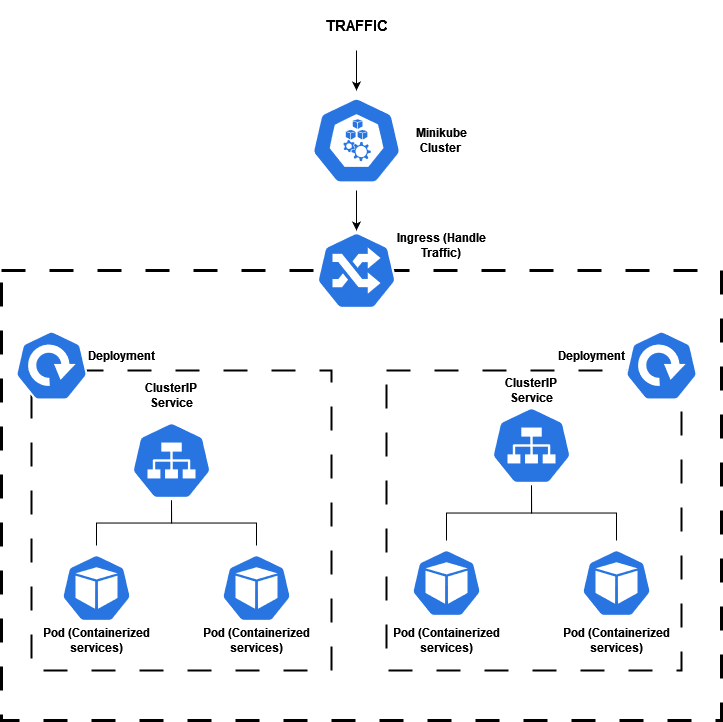

The diagram above was exported from draw.io. Its source (the exported page's mxGraphModel, read from the mxfile embedded in the PNG):
<mxGraphModel dx="2085" dy="1869" grid="1" gridSize="10" guides="1" tooltips="1" connect="1" arrows="1" fold="1" page="1" pageScale="1" pageWidth="850" pageHeight="1100" math="0" shadow="0">
  <root>
    <mxCell id="0" />
    <mxCell id="1" parent="0" />
    <mxCell id="TVeuIQGjSNV4nltDLBtp-46" value="" style="rounded=0;whiteSpace=wrap;html=1;fillColor=none;dashed=1;dashPattern=12 12;strokeWidth=2;" parent="1" vertex="1">
      <mxGeometry x="-20" y="280" width="300" height="300" as="geometry" />
    </mxCell>
    <mxCell id="TVeuIQGjSNV4nltDLBtp-50" value="" style="rounded=0;whiteSpace=wrap;html=1;fillColor=none;dashed=1;dashPattern=12 12;strokeWidth=2;" parent="1" vertex="1">
      <mxGeometry x="335" y="280" width="295" height="300" as="geometry" />
    </mxCell>
    <mxCell id="TVeuIQGjSNV4nltDLBtp-43" value="" style="rounded=0;whiteSpace=wrap;html=1;fillColor=none;strokeWidth=3;dashed=1;dashPattern=8 8;" parent="1" vertex="1">
      <mxGeometry x="-50" y="180" width="720" height="450" as="geometry" />
    </mxCell>
    <mxCell id="TVeuIQGjSNV4nltDLBtp-2" value="" style="sketch=0;html=1;dashed=0;whitespace=wrap;fillColor=#2875E2;strokeColor=#ffffff;points=[[0.005,0.63,0],[0.1,0.2,0],[0.9,0.2,0],[0.5,0,0],[0.995,0.63,0],[0.72,0.99,0],[0.5,1,0],[0.28,0.99,0]];verticalLabelPosition=bottom;align=center;verticalAlign=top;shape=mxgraph.kubernetes.icon;prIcon=ing" parent="1" vertex="1">
      <mxGeometry x="265" y="140" width="80" height="80" as="geometry" />
    </mxCell>
    <mxCell id="ygAjmpGIac8iSbJjsLrt-2" style="edgeStyle=orthogonalEdgeStyle;rounded=0;orthogonalLoop=1;jettySize=auto;html=1;exitX=0.5;exitY=1;exitDx=0;exitDy=0;exitPerimeter=0;entryX=0.5;entryY=0;entryDx=0;entryDy=0;entryPerimeter=0;" edge="1" parent="1" source="TVeuIQGjSNV4nltDLBtp-4" target="TVeuIQGjSNV4nltDLBtp-2">
      <mxGeometry relative="1" as="geometry" />
    </mxCell>
    <mxCell id="TVeuIQGjSNV4nltDLBtp-4" value="" style="sketch=0;html=1;dashed=0;whitespace=wrap;fillColor=#2875E2;strokeColor=#ffffff;points=[[0.005,0.63,0],[0.1,0.2,0],[0.9,0.2,0],[0.5,0,0],[0.995,0.63,0],[0.72,0.99,0],[0.5,1,0],[0.28,0.99,0]];verticalLabelPosition=bottom;align=center;verticalAlign=top;shape=mxgraph.kubernetes.icon;prIcon=node" parent="1" vertex="1">
      <mxGeometry x="260" width="90" height="100" as="geometry" />
    </mxCell>
    <mxCell id="TVeuIQGjSNV4nltDLBtp-30" style="edgeStyle=orthogonalEdgeStyle;rounded=0;orthogonalLoop=1;jettySize=auto;html=1;exitX=0.5;exitY=1;exitDx=0;exitDy=0;exitPerimeter=0;entryX=0.5;entryY=0;entryDx=0;entryDy=0;entryPerimeter=0;endArrow=none;endFill=0;" parent="1" source="TVeuIQGjSNV4nltDLBtp-6" target="TVeuIQGjSNV4nltDLBtp-10" edge="1">
      <mxGeometry relative="1" as="geometry" />
    </mxCell>
    <mxCell id="TVeuIQGjSNV4nltDLBtp-6" value="" style="sketch=0;html=1;dashed=0;whitespace=wrap;fillColor=#2875E2;strokeColor=#ffffff;points=[[0.005,0.63,0],[0.1,0.2,0],[0.9,0.2,0],[0.5,0,0],[0.995,0.63,0],[0.72,0.99,0],[0.5,1,0],[0.28,0.99,0]];verticalLabelPosition=bottom;align=center;verticalAlign=top;shape=mxgraph.kubernetes.icon;prIcon=svc" parent="1" vertex="1">
      <mxGeometry x="80" y="330" width="80" height="80" as="geometry" />
    </mxCell>
    <mxCell id="TVeuIQGjSNV4nltDLBtp-14" style="edgeStyle=orthogonalEdgeStyle;rounded=0;orthogonalLoop=1;jettySize=auto;html=1;exitX=0.5;exitY=0;exitDx=0;exitDy=0;exitPerimeter=0;entryX=0.5;entryY=1;entryDx=0;entryDy=0;entryPerimeter=0;endArrow=none;endFill=0;" parent="1" source="TVeuIQGjSNV4nltDLBtp-29" target="TVeuIQGjSNV4nltDLBtp-6" edge="1">
      <mxGeometry relative="1" as="geometry">
        <mxPoint x="37.5" y="465" as="sourcePoint" />
      </mxGeometry>
    </mxCell>
    <mxCell id="TVeuIQGjSNV4nltDLBtp-10" value="" style="sketch=0;html=1;dashed=0;whitespace=wrap;fillColor=#2875E2;strokeColor=#ffffff;points=[[0.005,0.63,0],[0.1,0.2,0],[0.9,0.2,0],[0.5,0,0],[0.995,0.63,0],[0.72,0.99,0],[0.5,1,0],[0.28,0.99,0]];verticalLabelPosition=bottom;align=center;verticalAlign=top;shape=mxgraph.kubernetes.icon;prIcon=pod" parent="1" vertex="1">
      <mxGeometry x="170" y="455" width="70" height="85" as="geometry" />
    </mxCell>
    <mxCell id="TVeuIQGjSNV4nltDLBtp-11" value="" style="sketch=0;html=1;dashed=0;whitespace=wrap;fillColor=#2875E2;strokeColor=#ffffff;points=[[0.005,0.63,0],[0.1,0.2,0],[0.9,0.2,0],[0.5,0,0],[0.995,0.63,0],[0.72,0.99,0],[0.5,1,0],[0.28,0.99,0]];verticalLabelPosition=bottom;align=center;verticalAlign=top;shape=mxgraph.kubernetes.icon;prIcon=deploy" parent="1" vertex="1">
      <mxGeometry x="560" y="240" width="100" height="70" as="geometry" />
    </mxCell>
    <mxCell id="TVeuIQGjSNV4nltDLBtp-26" style="edgeStyle=orthogonalEdgeStyle;rounded=0;orthogonalLoop=1;jettySize=auto;html=1;exitX=0.5;exitY=0;exitDx=0;exitDy=0;exitPerimeter=0;entryX=0.52;entryY=0.2;entryDx=0;entryDy=0;entryPerimeter=0;" parent="1" edge="1">
      <mxGeometry relative="1" as="geometry">
        <mxPoint x="537.5" y="485" as="sourcePoint" />
        <mxPoint x="539" y="501" as="targetPoint" />
      </mxGeometry>
    </mxCell>
    <mxCell id="TVeuIQGjSNV4nltDLBtp-29" value="" style="sketch=0;html=1;dashed=0;whitespace=wrap;fillColor=#2875E2;strokeColor=#ffffff;points=[[0.005,0.63,0],[0.1,0.2,0],[0.9,0.2,0],[0.5,0,0],[0.995,0.63,0],[0.72,0.99,0],[0.5,1,0],[0.28,0.99,0]];verticalLabelPosition=bottom;align=center;verticalAlign=top;shape=mxgraph.kubernetes.icon;prIcon=pod" parent="1" vertex="1">
      <mxGeometry x="10" y="455" width="70" height="85" as="geometry" />
    </mxCell>
    <mxCell id="TVeuIQGjSNV4nltDLBtp-31" style="edgeStyle=orthogonalEdgeStyle;rounded=0;orthogonalLoop=1;jettySize=auto;html=1;exitX=0.5;exitY=1;exitDx=0;exitDy=0;exitPerimeter=0;entryX=0.5;entryY=0;entryDx=0;entryDy=0;entryPerimeter=0;endArrow=none;endFill=0;" parent="1" source="TVeuIQGjSNV4nltDLBtp-32" target="TVeuIQGjSNV4nltDLBtp-34" edge="1">
      <mxGeometry relative="1" as="geometry" />
    </mxCell>
    <mxCell id="TVeuIQGjSNV4nltDLBtp-32" value="" style="sketch=0;html=1;dashed=0;whitespace=wrap;fillColor=#2875E2;strokeColor=#ffffff;points=[[0.005,0.63,0],[0.1,0.2,0],[0.9,0.2,0],[0.5,0,0],[0.995,0.63,0],[0.72,0.99,0],[0.5,1,0],[0.28,0.99,0]];verticalLabelPosition=bottom;align=center;verticalAlign=top;shape=mxgraph.kubernetes.icon;prIcon=svc" parent="1" vertex="1">
      <mxGeometry x="440" y="315" width="80" height="80" as="geometry" />
    </mxCell>
    <mxCell id="TVeuIQGjSNV4nltDLBtp-33" style="edgeStyle=orthogonalEdgeStyle;rounded=0;orthogonalLoop=1;jettySize=auto;html=1;exitX=0.5;exitY=0;exitDx=0;exitDy=0;exitPerimeter=0;entryX=0.5;entryY=1;entryDx=0;entryDy=0;entryPerimeter=0;endArrow=none;endFill=0;" parent="1" source="TVeuIQGjSNV4nltDLBtp-35" target="TVeuIQGjSNV4nltDLBtp-32" edge="1">
      <mxGeometry relative="1" as="geometry">
        <mxPoint x="372.5" y="450" as="sourcePoint" />
      </mxGeometry>
    </mxCell>
    <mxCell id="TVeuIQGjSNV4nltDLBtp-34" value="" style="sketch=0;html=1;dashed=0;whitespace=wrap;fillColor=#2875E2;strokeColor=#ffffff;points=[[0.005,0.63,0],[0.1,0.2,0],[0.9,0.2,0],[0.5,0,0],[0.995,0.63,0],[0.72,0.99,0],[0.5,1,0],[0.28,0.99,0]];verticalLabelPosition=bottom;align=center;verticalAlign=top;shape=mxgraph.kubernetes.icon;prIcon=pod" parent="1" vertex="1">
      <mxGeometry x="530" y="450" width="70" height="85" as="geometry" />
    </mxCell>
    <mxCell id="TVeuIQGjSNV4nltDLBtp-35" value="" style="sketch=0;html=1;dashed=0;whitespace=wrap;fillColor=#2875E2;strokeColor=#ffffff;points=[[0.005,0.63,0],[0.1,0.2,0],[0.9,0.2,0],[0.5,0,0],[0.995,0.63,0],[0.72,0.99,0],[0.5,1,0],[0.28,0.99,0]];verticalLabelPosition=bottom;align=center;verticalAlign=top;shape=mxgraph.kubernetes.icon;prIcon=pod" parent="1" vertex="1">
      <mxGeometry x="360" y="450" width="70" height="85" as="geometry" />
    </mxCell>
    <mxCell id="TVeuIQGjSNV4nltDLBtp-36" value="" style="sketch=0;html=1;dashed=0;whitespace=wrap;fillColor=#2875E2;strokeColor=#ffffff;points=[[0.005,0.63,0],[0.1,0.2,0],[0.9,0.2,0],[0.5,0,0],[0.995,0.63,0],[0.72,0.99,0],[0.5,1,0],[0.28,0.99,0]];verticalLabelPosition=bottom;align=center;verticalAlign=top;shape=mxgraph.kubernetes.icon;prIcon=deploy" parent="1" vertex="1">
      <mxGeometry x="-50" y="240" width="100" height="70" as="geometry" />
    </mxCell>
    <mxCell id="TVeuIQGjSNV4nltDLBtp-37" value="&lt;b&gt;Pod (Containerized services)&lt;/b&gt;" style="text;html=1;strokeColor=none;fillColor=none;align=center;verticalAlign=middle;whiteSpace=wrap;rounded=0;" parent="1" vertex="1">
      <mxGeometry x="-35" y="535" width="160" height="30" as="geometry" />
    </mxCell>
    <mxCell id="TVeuIQGjSNV4nltDLBtp-38" value="&lt;b&gt;Pod (Containerized services)&lt;/b&gt;" style="text;html=1;strokeColor=none;fillColor=none;align=center;verticalAlign=middle;whiteSpace=wrap;rounded=0;" parent="1" vertex="1">
      <mxGeometry x="125" y="535" width="160" height="30" as="geometry" />
    </mxCell>
    <mxCell id="TVeuIQGjSNV4nltDLBtp-39" value="&lt;b&gt;Pod (Containerized services)&lt;/b&gt;" style="text;html=1;strokeColor=none;fillColor=none;align=center;verticalAlign=middle;whiteSpace=wrap;rounded=0;" parent="1" vertex="1">
      <mxGeometry x="315" y="535" width="160" height="30" as="geometry" />
    </mxCell>
    <mxCell id="TVeuIQGjSNV4nltDLBtp-40" value="&lt;b&gt;Pod (Containerized services)&lt;/b&gt;" style="text;html=1;strokeColor=none;fillColor=none;align=center;verticalAlign=middle;whiteSpace=wrap;rounded=0;" parent="1" vertex="1">
      <mxGeometry x="485" y="535" width="160" height="30" as="geometry" />
    </mxCell>
    <mxCell id="TVeuIQGjSNV4nltDLBtp-41" value="&lt;div&gt;&lt;b&gt;ClusterIP Service&lt;/b&gt;&lt;/div&gt;" style="text;html=1;strokeColor=none;fillColor=none;align=center;verticalAlign=middle;whiteSpace=wrap;rounded=0;" parent="1" vertex="1">
      <mxGeometry x="90" y="290" width="60" height="30" as="geometry" />
    </mxCell>
    <mxCell id="TVeuIQGjSNV4nltDLBtp-42" value="&lt;div&gt;&lt;b&gt;ClusterIP Service&lt;/b&gt;&lt;/div&gt;" style="text;html=1;strokeColor=none;fillColor=none;align=center;verticalAlign=middle;whiteSpace=wrap;rounded=0;" parent="1" vertex="1">
      <mxGeometry x="450" y="285" width="60" height="30" as="geometry" />
    </mxCell>
    <mxCell id="TVeuIQGjSNV4nltDLBtp-44" value="&lt;b&gt;Minikube Cluster &lt;br&gt;&lt;/b&gt;" style="text;html=1;strokeColor=none;fillColor=none;align=center;verticalAlign=middle;whiteSpace=wrap;rounded=0;" parent="1" vertex="1">
      <mxGeometry x="360" y="35" width="60" height="30" as="geometry" />
    </mxCell>
    <mxCell id="TVeuIQGjSNV4nltDLBtp-47" value="&lt;b&gt;Deployment&lt;/b&gt;" style="text;html=1;strokeColor=none;fillColor=none;align=center;verticalAlign=middle;whiteSpace=wrap;rounded=0;" parent="1" vertex="1">
      <mxGeometry x="40" y="250" width="60" height="30" as="geometry" />
    </mxCell>
    <mxCell id="TVeuIQGjSNV4nltDLBtp-49" value="&lt;b&gt;Deployment&lt;/b&gt;" style="text;html=1;strokeColor=none;fillColor=none;align=center;verticalAlign=middle;whiteSpace=wrap;rounded=0;" parent="1" vertex="1">
      <mxGeometry x="510" y="250" width="60" height="30" as="geometry" />
    </mxCell>
    <mxCell id="TVeuIQGjSNV4nltDLBtp-51" value="&lt;b&gt;Ingress (Handle Traffic)&lt;/b&gt;" style="text;html=1;strokeColor=none;fillColor=none;align=center;verticalAlign=middle;whiteSpace=wrap;rounded=0;" parent="1" vertex="1">
      <mxGeometry x="335" y="140" width="110" height="30" as="geometry" />
    </mxCell>
    <mxCell id="ygAjmpGIac8iSbJjsLrt-1" style="edgeStyle=orthogonalEdgeStyle;rounded=0;orthogonalLoop=1;jettySize=auto;html=1;exitX=0.5;exitY=1;exitDx=0;exitDy=0;entryX=0.5;entryY=0;entryDx=0;entryDy=0;entryPerimeter=0;" edge="1" parent="1" source="TVeuIQGjSNV4nltDLBtp-55" target="TVeuIQGjSNV4nltDLBtp-4">
      <mxGeometry relative="1" as="geometry" />
    </mxCell>
    <mxCell id="TVeuIQGjSNV4nltDLBtp-55" value="&lt;font size=&quot;1&quot;&gt;&lt;b style=&quot;font-size: 15px;&quot;&gt;TRAFFIC&lt;/b&gt;&lt;/font&gt;" style="text;html=1;strokeColor=none;fillColor=none;align=center;verticalAlign=middle;whiteSpace=wrap;rounded=0;" parent="1" vertex="1">
      <mxGeometry x="240" y="-90" width="130" height="50" as="geometry" />
    </mxCell>
  </root>
</mxGraphModel>